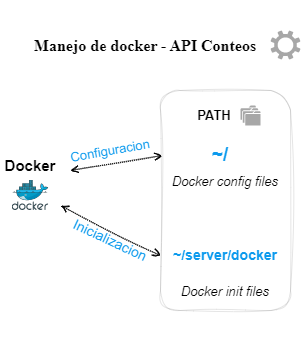

The diagram above was exported from draw.io. Its source (the exported page's mxGraphModel, read from the mxfile embedded in the PNG):
<mxGraphModel dx="833" dy="1615" grid="1" gridSize="10" guides="1" tooltips="1" connect="1" arrows="1" fold="1" page="1" pageScale="1" pageWidth="827" pageHeight="1169" math="0" shadow="0">
  <root>
    <mxCell id="0" />
    <mxCell id="1" parent="0" />
    <mxCell id="mMLqUg2xEkj6t-IUOBTH-15" value="" style="rounded=1;whiteSpace=wrap;html=1;fontSize=14;fontColor=#0C9AED;fillColor=none;opacity=10;sketch=1;curveFitting=1;jiggle=2;" parent="1" vertex="1">
      <mxGeometry x="390" y="80" width="130" height="220" as="geometry" />
    </mxCell>
    <mxCell id="mMLqUg2xEkj6t-IUOBTH-4" value="&lt;font color=&quot;#0c9aed&quot; style=&quot;font-size: 19px;&quot;&gt;&lt;b&gt;~/&lt;/b&gt;&lt;/font&gt;" style="text;html=1;strokeColor=none;fillColor=none;align=center;verticalAlign=middle;whiteSpace=wrap;rounded=0;fontSize=15;" parent="1" vertex="1">
      <mxGeometry x="420" y="130" width="60" height="30" as="geometry" />
    </mxCell>
    <mxCell id="mMLqUg2xEkj6t-IUOBTH-5" value="&lt;font style=&quot;font-size: 13px;&quot;&gt;Docker config files&lt;/font&gt;" style="text;html=1;strokeColor=none;fillColor=none;align=center;verticalAlign=middle;whiteSpace=wrap;rounded=0;fontSize=19;fontStyle=2" parent="1" vertex="1">
      <mxGeometry x="400" y="160" width="110" height="20" as="geometry" />
    </mxCell>
    <mxCell id="mMLqUg2xEkj6t-IUOBTH-6" value="&lt;b&gt;PATH&lt;/b&gt;" style="text;html=1;strokeColor=none;fillColor=none;align=center;verticalAlign=middle;whiteSpace=wrap;rounded=0;fontSize=13;" parent="1" vertex="1">
      <mxGeometry x="414" y="90" width="60" height="30" as="geometry" />
    </mxCell>
    <mxCell id="mMLqUg2xEkj6t-IUOBTH-7" value="" style="endArrow=open;startArrow=open;html=1;rounded=0;fontSize=13;fontColor=#0C9AED;dashed=1;dashPattern=1 1;endFill=0;startFill=0;entryX=0.015;entryY=0.295;entryDx=0;entryDy=0;entryPerimeter=0;sketch=1;curveFitting=1;jiggle=2;" parent="1" target="mMLqUg2xEkj6t-IUOBTH-15" edge="1">
      <mxGeometry width="50" height="50" relative="1" as="geometry">
        <mxPoint x="300" y="160" as="sourcePoint" />
        <mxPoint x="300" y="110" as="targetPoint" />
      </mxGeometry>
    </mxCell>
    <mxCell id="mMLqUg2xEkj6t-IUOBTH-9" value="" style="group;fontSize=10;" parent="1" vertex="1" connectable="0">
      <mxGeometry x="230" y="140" width="60" height="60" as="geometry" />
    </mxCell>
    <mxCell id="mMLqUg2xEkj6t-IUOBTH-2" value="&lt;span&gt;&lt;font style=&quot;font-size: 15px;&quot;&gt;Docker&lt;/font&gt;&lt;/span&gt;" style="text;html=1;strokeColor=none;fillColor=none;align=center;verticalAlign=middle;whiteSpace=wrap;rounded=0;fontStyle=1" parent="mMLqUg2xEkj6t-IUOBTH-9" vertex="1">
      <mxGeometry width="60" height="30" as="geometry" />
    </mxCell>
    <mxCell id="mMLqUg2xEkj6t-IUOBTH-3" value="" style="sketch=0;aspect=fixed;html=1;points=[];align=center;image;fontSize=12;image=img/lib/mscae/Docker.svg;fillColor=none;fontStyle=1" parent="mMLqUg2xEkj6t-IUOBTH-9" vertex="1">
      <mxGeometry x="11.699999999999989" y="30" width="36.59" height="30" as="geometry" />
    </mxCell>
    <mxCell id="mMLqUg2xEkj6t-IUOBTH-11" value="&lt;font color=&quot;#0c9aed&quot; style=&quot;font-size: 14px;&quot;&gt;&lt;b style=&quot;font-size: 14px;&quot;&gt;~/server/docker&lt;/b&gt;&lt;/font&gt;" style="text;html=1;strokeColor=none;fillColor=none;align=center;verticalAlign=middle;whiteSpace=wrap;rounded=0;fontSize=14;" parent="1" vertex="1">
      <mxGeometry x="425" y="230" width="60" height="30" as="geometry" />
    </mxCell>
    <mxCell id="mMLqUg2xEkj6t-IUOBTH-12" value="&lt;font style=&quot;font-size: 13px;&quot;&gt;Docker init files&lt;/font&gt;" style="text;html=1;strokeColor=none;fillColor=none;align=center;verticalAlign=middle;whiteSpace=wrap;rounded=0;fontSize=19;fontStyle=2" parent="1" vertex="1">
      <mxGeometry x="400" y="270" width="110" height="20" as="geometry" />
    </mxCell>
    <mxCell id="mMLqUg2xEkj6t-IUOBTH-16" value="" style="endArrow=open;startArrow=open;html=1;rounded=0;fontSize=13;fontColor=#0C9AED;dashed=1;dashPattern=1 1;endFill=0;startFill=0;entryX=0;entryY=0.75;entryDx=0;entryDy=0;sketch=1;curveFitting=1;jiggle=2;" parent="1" target="mMLqUg2xEkj6t-IUOBTH-15" edge="1">
      <mxGeometry width="50" height="50" relative="1" as="geometry">
        <mxPoint x="290" y="195" as="sourcePoint" />
        <mxPoint x="290" y="145" as="targetPoint" />
      </mxGeometry>
    </mxCell>
    <mxCell id="mMLqUg2xEkj6t-IUOBTH-18" value="Configuracion" style="text;html=1;strokeColor=none;fillColor=none;align=center;verticalAlign=middle;whiteSpace=wrap;rounded=0;fontSize=13;fontColor=#0C9AED;rotation=-10;opacity=0;" parent="1" vertex="1">
      <mxGeometry x="320" y="130" width="40" height="20" as="geometry" />
    </mxCell>
    <mxCell id="mMLqUg2xEkj6t-IUOBTH-19" value="Inicializacion" style="text;html=1;strokeColor=none;fillColor=none;align=center;verticalAlign=middle;whiteSpace=wrap;rounded=0;fontSize=14;fontColor=#0C9AED;rotation=25;opacity=0;" parent="1" vertex="1">
      <mxGeometry x="320" y="220" width="40" height="20" as="geometry" />
    </mxCell>
    <mxCell id="mMLqUg2xEkj6t-IUOBTH-20" value="" style="sketch=0;pointerEvents=1;shadow=0;dashed=0;html=1;strokeColor=none;fillColor=#505050;labelPosition=center;verticalLabelPosition=bottom;verticalAlign=top;outlineConnect=0;align=center;shape=mxgraph.office.concepts.folders;fontSize=13;fontColor=#0C9AED;opacity=50;" parent="1" vertex="1">
      <mxGeometry x="470" y="95" width="20" height="20" as="geometry" />
    </mxCell>
    <mxCell id="mMLqUg2xEkj6t-IUOBTH-22" value="&lt;span style=&quot;font-size: 16px;&quot;&gt;&lt;font color=&quot;#000000&quot; style=&quot;font-size: 16px;&quot;&gt;Manejo de docker - API Conteos&lt;/font&gt;&lt;/span&gt;" style="text;html=1;strokeColor=none;fillColor=none;align=center;verticalAlign=middle;whiteSpace=wrap;rounded=0;sketch=1;fontSize=16;fontColor=#0C9AED;opacity=50;fontFamily=Bodoni;fontStyle=1;labelBorderColor=none;labelBackgroundColor=none;fontSource=https%3A%2F%2Ffonts.googleapis.com%2Fcss%3Ffamily%3DBodoni;" parent="1" vertex="1">
      <mxGeometry x="240" y="20" width="270" height="30" as="geometry" />
    </mxCell>
    <mxCell id="mMLqUg2xEkj6t-IUOBTH-23" value="" style="sketch=0;pointerEvents=1;shadow=0;dashed=0;html=1;strokeColor=none;fillColor=#505050;labelPosition=center;verticalLabelPosition=bottom;verticalAlign=top;outlineConnect=0;align=center;shape=mxgraph.office.concepts.settings;labelBackgroundColor=none;labelBorderColor=none;fontFamily=Courier New;fontSize=14;fontColor=#000000;opacity=50;" parent="1" vertex="1">
      <mxGeometry x="500" y="20" width="30" height="29" as="geometry" />
    </mxCell>
    <mxCell id="1oR-0n-HbP-CXM0UxtOz-1" value="Text" style="text;html=1;strokeColor=none;fillColor=none;align=center;verticalAlign=middle;whiteSpace=wrap;rounded=0;fontColor=#FFFFFF;" vertex="1" parent="1">
      <mxGeometry x="414" y="310" width="60" height="30" as="geometry" />
    </mxCell>
    <mxCell id="1oR-0n-HbP-CXM0UxtOz-2" value="Text" style="text;html=1;strokeColor=none;fillColor=none;align=center;verticalAlign=middle;whiteSpace=wrap;rounded=0;fontColor=#FFFFFF;" vertex="1" parent="1">
      <mxGeometry x="414" y="-10" width="60" height="30" as="geometry" />
    </mxCell>
  </root>
</mxGraphModel>